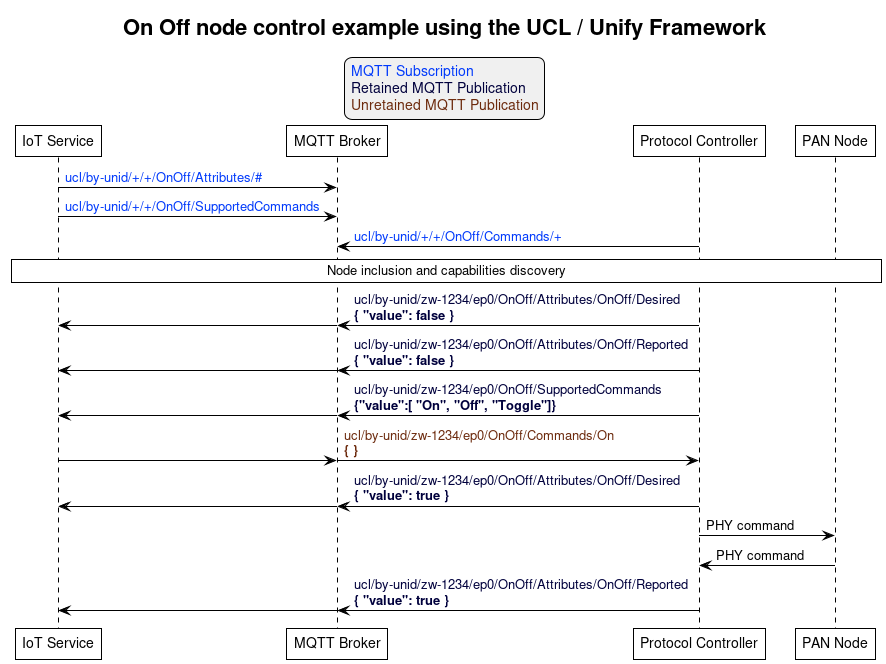

The diagram above was rendered by PlantUML. Its source (embedded in the PNG):
@startuml
' Allows to do simultaneous transmissions
!pragma teoz true

' Style for the diagram
!theme plain
skinparam LegendBackgroundColor #F0F0F0

title On Off node control example using the UCL / Unify Framework

legend top
<font color=#0039FB>MQTT Subscription</font>
<font color=#00003C>Retained MQTT Publication</font>
<font color=#6C2A0D>Unretained MQTT Publication</font>
endlegend

' List of participants
participant "IoT Service" as iot_service
participant "MQTT Broker" as mqtt_broker
participant "Protocol Controller" as protocol_controller
participant "PAN Node" as pan_node

iot_service -> mqtt_broker: <font color=#0039FB>ucl/by-unid/+/+/OnOff/Attributes/#</font>
iot_service -> mqtt_broker: <font color=#0039FB>ucl/by-unid/+/+/OnOff/SupportedCommands</font>
protocol_controller -> mqtt_broker: <font color=#0039FB>ucl/by-unid/+/+/OnOff/Commands/+</font>

rnote over iot_service, pan_node: Node inclusion and capabilities discovery

protocol_controller -> mqtt_broker : <font color=#00003C>ucl/by-unid/zw-1234/ep0/OnOff/Attributes/OnOff/Desired \n<font color=#00003C><b>{ "value": false }</b>
& mqtt_broker -> iot_service

protocol_controller -> mqtt_broker : <font color=#00003C>ucl/by-unid/zw-1234/ep0/OnOff/Attributes/OnOff/Reported \n<font color=#00003C><b>{ "value": false }</b>
& mqtt_broker -> iot_service

protocol_controller -> mqtt_broker : <font color=#00003C>ucl/by-unid/zw-1234/ep0/OnOff/SupportedCommands \n<font color=#00003C><b>{"value":[ "On", "Off", "Toggle"]}</b>
& mqtt_broker -> iot_service

iot_service -> mqtt_broker
& mqtt_broker -> protocol_controller : <font color=#6C2A0D>ucl/by-unid/zw-1234/ep0/OnOff/Commands/On \n<font color=#6C2A0D><b>{ }</b>

protocol_controller -> mqtt_broker : <font color=#00003C>ucl/by-unid/zw-1234/ep0/OnOff/Attributes/OnOff/Desired \n<font color=#00003C><b>{ "value": true }</b>
& mqtt_broker -> iot_service

protocol_controller -> pan_node : PHY command
pan_node -> protocol_controller : PHY command

protocol_controller -> mqtt_broker : <font color=#00003C>ucl/by-unid/zw-1234/ep0/OnOff/Attributes/OnOff/Reported \n<font color=#00003C><b>{ "value": true }</b>
& mqtt_broker -> iot_service
@enduml